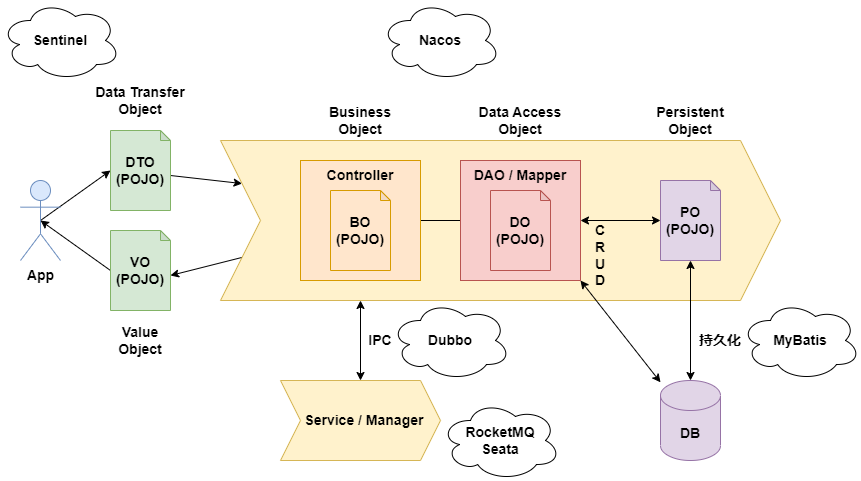

The diagram above was exported from draw.io. Its source (the exported page's mxGraphModel, read from the mxfile embedded in the PNG):
<mxGraphModel dx="1098" dy="868" grid="1" gridSize="10" guides="1" tooltips="1" connect="1" arrows="0" fold="1" page="1" pageScale="1" pageWidth="827" pageHeight="1169" math="0" shadow="0">
  <root>
    <mxCell id="0" />
    <mxCell id="1" parent="0" />
    <mxCell id="ysTmTpfKHQeCJ589ZDRt-69" value="&amp;nbsp; Service / Manager" style="shape=step;perimeter=stepPerimeter;whiteSpace=wrap;html=1;fixedSize=1;fontSize=14;fillColor=#fff2cc;strokeColor=#d6b656;fontStyle=1" parent="1" vertex="1">
      <mxGeometry x="300" y="420" width="160" height="80" as="geometry" />
    </mxCell>
    <mxCell id="_Qjxi4Sllbf0a2j1lVjA-2" style="edgeStyle=none;rounded=0;orthogonalLoop=1;jettySize=auto;html=1;exitX=0;exitY=0.75;exitDx=0;exitDy=0;entryX=0;entryY=0;entryDx=60;entryDy=45;entryPerimeter=0;" edge="1" parent="1" source="ysTmTpfKHQeCJ589ZDRt-68" target="ysTmTpfKHQeCJ589ZDRt-23">
      <mxGeometry relative="1" as="geometry" />
    </mxCell>
    <mxCell id="ysTmTpfKHQeCJ589ZDRt-68" value="" style="shape=step;perimeter=stepPerimeter;whiteSpace=wrap;html=1;fixedSize=1;fontSize=14;fillColor=#fff2cc;strokeColor=#d6b656;fontStyle=1;size=40;" parent="1" vertex="1">
      <mxGeometry x="240" y="180" width="560" height="160" as="geometry" />
    </mxCell>
    <mxCell id="tURc2DfD4sJObwYSXB0--20" value="Data Access Object" style="text;html=1;strokeColor=none;fillColor=none;align=center;verticalAlign=middle;whiteSpace=wrap;rounded=0;fontSize=14;fontFamily=Helvetica;fontColor=default;fontStyle=1" parent="1" vertex="1">
      <mxGeometry x="480" y="140" width="120" height="40" as="geometry" />
    </mxCell>
    <mxCell id="tURc2DfD4sJObwYSXB0--21" value="Value Object" style="text;html=1;strokeColor=none;fillColor=none;align=center;verticalAlign=middle;whiteSpace=wrap;rounded=0;fontSize=14;fontFamily=Helvetica;fontColor=default;fontStyle=1" parent="1" vertex="1">
      <mxGeometry x="120" y="360" width="80" height="40" as="geometry" />
    </mxCell>
    <mxCell id="tURc2DfD4sJObwYSXB0--22" value="Data Transfer Object" style="text;html=1;strokeColor=none;fillColor=none;align=center;verticalAlign=middle;whiteSpace=wrap;rounded=0;fontSize=14;fontFamily=Helvetica;fontColor=default;fontStyle=1" parent="1" vertex="1">
      <mxGeometry x="100" y="120" width="120" height="40" as="geometry" />
    </mxCell>
    <mxCell id="tURc2DfD4sJObwYSXB0--29" value="Persistent Object" style="text;html=1;strokeColor=none;fillColor=none;align=center;verticalAlign=middle;whiteSpace=wrap;rounded=0;fontSize=14;fontFamily=Helvetica;fontColor=default;fontStyle=1" parent="1" vertex="1">
      <mxGeometry x="660" y="140" width="100" height="40" as="geometry" />
    </mxCell>
    <mxCell id="tURc2DfD4sJObwYSXB0--33" value="Business Object" style="text;html=1;strokeColor=none;fillColor=none;align=center;verticalAlign=middle;whiteSpace=wrap;rounded=0;fontSize=14;fontFamily=Helvetica;fontColor=default;fontStyle=1" parent="1" vertex="1">
      <mxGeometry x="340" y="140" width="80" height="40" as="geometry" />
    </mxCell>
    <mxCell id="ysTmTpfKHQeCJ589ZDRt-11" value="DB" style="shape=cylinder3;whiteSpace=wrap;html=1;boundedLbl=1;backgroundOutline=1;size=15;fillColor=#e1d5e7;strokeColor=#9673a6;fontStyle=1;fontSize=14;" parent="1" vertex="1">
      <mxGeometry x="680" y="420" width="60" height="80" as="geometry" />
    </mxCell>
    <mxCell id="ysTmTpfKHQeCJ589ZDRt-55" style="edgeStyle=none;rounded=0;orthogonalLoop=1;jettySize=auto;html=1;fontSize=14;startArrow=classic;startFill=1;fontStyle=1" parent="1" source="ysTmTpfKHQeCJ589ZDRt-16" target="ysTmTpfKHQeCJ589ZDRt-49" edge="1">
      <mxGeometry relative="1" as="geometry" />
    </mxCell>
    <mxCell id="ysTmTpfKHQeCJ589ZDRt-61" style="edgeStyle=none;rounded=0;orthogonalLoop=1;jettySize=auto;html=1;fontSize=14;startArrow=classic;startFill=1;fontStyle=1" parent="1" source="ysTmTpfKHQeCJ589ZDRt-16" target="ysTmTpfKHQeCJ589ZDRt-11" edge="1">
      <mxGeometry relative="1" as="geometry" />
    </mxCell>
    <mxCell id="ysTmTpfKHQeCJ589ZDRt-16" value="PO&lt;br style=&quot;font-size: 14px;&quot;&gt;(POJO)" style="shape=note;whiteSpace=wrap;html=1;backgroundOutline=1;darkOpacity=0.05;size=10;fillColor=#e1d5e7;strokeColor=#9673a6;fontStyle=1;fontSize=14;" parent="1" vertex="1">
      <mxGeometry x="680" y="220" width="60" height="80" as="geometry" />
    </mxCell>
    <mxCell id="_Qjxi4Sllbf0a2j1lVjA-3" style="edgeStyle=none;rounded=0;orthogonalLoop=1;jettySize=auto;html=1;exitX=0.5;exitY=0.5;exitDx=0;exitDy=0;exitPerimeter=0;entryX=0;entryY=0.5;entryDx=0;entryDy=0;entryPerimeter=0;" edge="1" parent="1" source="ysTmTpfKHQeCJ589ZDRt-19" target="ysTmTpfKHQeCJ589ZDRt-21">
      <mxGeometry relative="1" as="geometry" />
    </mxCell>
    <mxCell id="ysTmTpfKHQeCJ589ZDRt-19" value="App" style="shape=umlActor;verticalLabelPosition=bottom;verticalAlign=top;html=1;outlineConnect=0;strokeColor=#6c8ebf;fontFamily=Helvetica;fontSize=14;fillColor=#dae8fc;fontStyle=1" parent="1" vertex="1">
      <mxGeometry x="40" y="220" width="40" height="80" as="geometry" />
    </mxCell>
    <mxCell id="_Qjxi4Sllbf0a2j1lVjA-1" style="rounded=0;orthogonalLoop=1;jettySize=auto;html=1;exitX=0;exitY=0;exitDx=60;exitDy=45;exitPerimeter=0;entryX=0;entryY=0.25;entryDx=0;entryDy=0;" edge="1" parent="1" source="ysTmTpfKHQeCJ589ZDRt-21" target="ysTmTpfKHQeCJ589ZDRt-68">
      <mxGeometry relative="1" as="geometry" />
    </mxCell>
    <mxCell id="ysTmTpfKHQeCJ589ZDRt-21" value="DTO&lt;br style=&quot;font-size: 14px;&quot;&gt;(POJO)" style="shape=note;whiteSpace=wrap;html=1;backgroundOutline=1;darkOpacity=0.05;size=10;fillColor=#d5e8d4;strokeColor=#82b366;fontStyle=1;fontSize=14;" parent="1" vertex="1">
      <mxGeometry x="130" y="170" width="60" height="80" as="geometry" />
    </mxCell>
    <mxCell id="_Qjxi4Sllbf0a2j1lVjA-4" style="edgeStyle=none;rounded=0;orthogonalLoop=1;jettySize=auto;html=1;exitX=0;exitY=0.5;exitDx=0;exitDy=0;exitPerimeter=0;entryX=0.5;entryY=0.5;entryDx=0;entryDy=0;entryPerimeter=0;" edge="1" parent="1" source="ysTmTpfKHQeCJ589ZDRt-23" target="ysTmTpfKHQeCJ589ZDRt-19">
      <mxGeometry relative="1" as="geometry">
        <mxPoint x="100" y="320" as="targetPoint" />
      </mxGeometry>
    </mxCell>
    <mxCell id="ysTmTpfKHQeCJ589ZDRt-23" value="VO&lt;br style=&quot;font-size: 14px;&quot;&gt;(POJO)" style="shape=note;whiteSpace=wrap;html=1;backgroundOutline=1;darkOpacity=0.05;size=10;fillColor=#d5e8d4;strokeColor=#82b366;fontStyle=1;fontSize=14;" parent="1" vertex="1">
      <mxGeometry x="130" y="270" width="60" height="80" as="geometry" />
    </mxCell>
    <mxCell id="ysTmTpfKHQeCJ589ZDRt-31" value="持久化" style="text;html=1;strokeColor=none;fillColor=none;align=center;verticalAlign=middle;whiteSpace=wrap;rounded=0;fontSize=14;fontFamily=Helvetica;fontColor=default;fontStyle=1" parent="1" vertex="1">
      <mxGeometry x="710" y="360" width="60" height="40" as="geometry" />
    </mxCell>
    <mxCell id="ysTmTpfKHQeCJ589ZDRt-58" style="edgeStyle=none;rounded=0;orthogonalLoop=1;jettySize=auto;html=1;fontSize=14;startArrow=classic;startFill=1;fontStyle=1;exitX=0.25;exitY=1;exitDx=0;exitDy=0;" parent="1" source="ysTmTpfKHQeCJ589ZDRt-68" target="ysTmTpfKHQeCJ589ZDRt-69" edge="1">
      <mxGeometry relative="1" as="geometry">
        <mxPoint x="320" y="370" as="sourcePoint" />
      </mxGeometry>
    </mxCell>
    <mxCell id="ysTmTpfKHQeCJ589ZDRt-88" style="edgeStyle=none;rounded=0;orthogonalLoop=1;jettySize=auto;html=1;exitX=0;exitY=0;exitDx=120;exitDy=60;exitPerimeter=0;entryX=0;entryY=0.5;entryDx=0;entryDy=0;entryPerimeter=0;fontSize=14;startArrow=none;startFill=0;endArrow=none;endFill=0;" parent="1" source="ysTmTpfKHQeCJ589ZDRt-40" target="ysTmTpfKHQeCJ589ZDRt-49" edge="1">
      <mxGeometry relative="1" as="geometry" />
    </mxCell>
    <mxCell id="ysTmTpfKHQeCJ589ZDRt-40" value="Controller" style="shape=note;whiteSpace=wrap;html=1;backgroundOutline=1;darkOpacity=0.05;size=0;fillColor=#ffe6cc;strokeColor=#d79b00;fontStyle=1;fontSize=14;verticalAlign=top;" parent="1" vertex="1">
      <mxGeometry x="320" y="200" width="120" height="120" as="geometry" />
    </mxCell>
    <mxCell id="ysTmTpfKHQeCJ589ZDRt-65" style="rounded=0;orthogonalLoop=1;jettySize=auto;html=1;fontSize=14;startArrow=classic;startFill=1;fontStyle=1;exitX=1;exitY=1;exitDx=0;exitDy=0;exitPerimeter=0;" parent="1" source="ysTmTpfKHQeCJ589ZDRt-49" target="ysTmTpfKHQeCJ589ZDRt-11" edge="1">
      <mxGeometry relative="1" as="geometry">
        <mxPoint x="560" y="390" as="sourcePoint" />
      </mxGeometry>
    </mxCell>
    <mxCell id="ysTmTpfKHQeCJ589ZDRt-49" value="DAO / Mapper" style="shape=note;whiteSpace=wrap;html=1;backgroundOutline=1;darkOpacity=0.05;size=0;fillColor=#f8cecc;strokeColor=#b85450;fontStyle=1;fontSize=14;verticalAlign=top;" parent="1" vertex="1">
      <mxGeometry x="480" y="200" width="120" height="120" as="geometry" />
    </mxCell>
    <mxCell id="ysTmTpfKHQeCJ589ZDRt-50" value="DO&lt;br style=&quot;font-size: 14px;&quot;&gt;(POJO)" style="shape=note;whiteSpace=wrap;html=1;backgroundOutline=1;darkOpacity=0.05;size=10;fillColor=#f8cecc;strokeColor=#b85450;fontStyle=1;fontSize=14;" parent="1" vertex="1">
      <mxGeometry x="510" y="230" width="60" height="80" as="geometry" />
    </mxCell>
    <mxCell id="ysTmTpfKHQeCJ589ZDRt-62" value="IPC" style="text;html=1;strokeColor=none;fillColor=none;align=center;verticalAlign=middle;whiteSpace=wrap;rounded=0;fontSize=14;fontFamily=Helvetica;fontColor=default;fontStyle=1" parent="1" vertex="1">
      <mxGeometry x="380" y="360" width="40" height="40" as="geometry" />
    </mxCell>
    <mxCell id="ysTmTpfKHQeCJ589ZDRt-64" value="C&lt;br&gt;R&lt;br&gt;U&lt;br&gt;D" style="text;html=1;strokeColor=none;fillColor=none;align=center;verticalAlign=middle;whiteSpace=wrap;rounded=0;fontSize=14;fontStyle=1" parent="1" vertex="1">
      <mxGeometry x="600" y="260" width="40" height="70" as="geometry" />
    </mxCell>
    <mxCell id="ysTmTpfKHQeCJ589ZDRt-77" value="BO&lt;br style=&quot;font-size: 14px;&quot;&gt;(POJO)" style="shape=note;whiteSpace=wrap;html=1;backgroundOutline=1;darkOpacity=0.05;size=10;fillColor=#ffe6cc;strokeColor=#d79b00;fontStyle=1;fontSize=14;" parent="1" vertex="1">
      <mxGeometry x="350" y="230" width="60" height="80" as="geometry" />
    </mxCell>
    <mxCell id="ysTmTpfKHQeCJ589ZDRt-79" value="MyBatis" style="ellipse;shape=cloud;whiteSpace=wrap;html=1;fontSize=14;fontStyle=1" parent="1" vertex="1">
      <mxGeometry x="760" y="340" width="120" height="80" as="geometry" />
    </mxCell>
    <mxCell id="ysTmTpfKHQeCJ589ZDRt-82" value="Dubbo" style="ellipse;shape=cloud;whiteSpace=wrap;html=1;fontSize=14;fontStyle=1" parent="1" vertex="1">
      <mxGeometry x="410" y="340" width="120" height="80" as="geometry" />
    </mxCell>
    <mxCell id="ysTmTpfKHQeCJ589ZDRt-83" value="Sentinel" style="ellipse;shape=cloud;whiteSpace=wrap;html=1;fontSize=14;fontStyle=1" parent="1" vertex="1">
      <mxGeometry x="20" y="40" width="120" height="80" as="geometry" />
    </mxCell>
    <mxCell id="ysTmTpfKHQeCJ589ZDRt-84" value="Nacos" style="ellipse;shape=cloud;whiteSpace=wrap;html=1;fontSize=14;fontStyle=1" parent="1" vertex="1">
      <mxGeometry x="400" y="40" width="120" height="80" as="geometry" />
    </mxCell>
    <mxCell id="ysTmTpfKHQeCJ589ZDRt-85" value="RocketMQ&lt;br&gt;Seata" style="ellipse;shape=cloud;whiteSpace=wrap;html=1;fontSize=14;fontStyle=1" parent="1" vertex="1">
      <mxGeometry x="460" y="440" width="120" height="80" as="geometry" />
    </mxCell>
  </root>
</mxGraphModel>